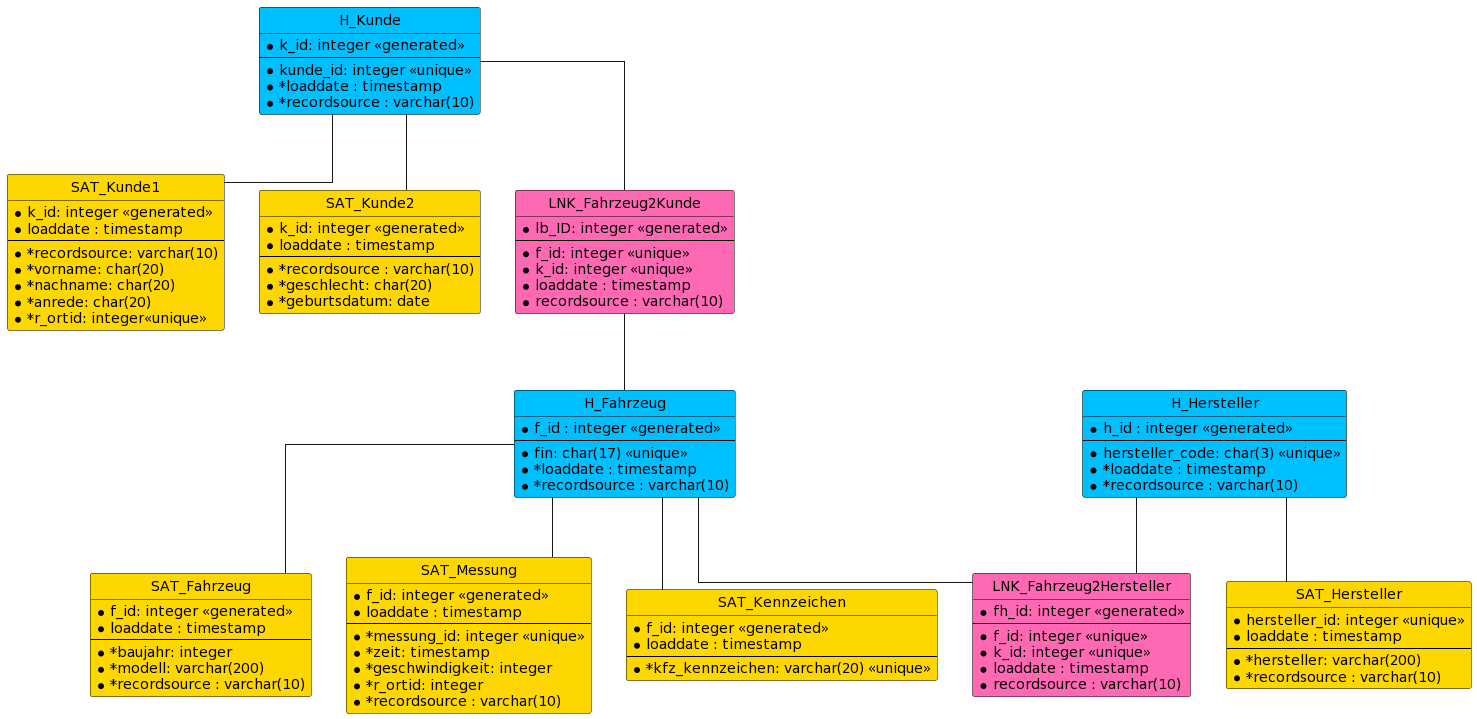

The diagram above was rendered by PlantUML. Its source (embedded in the PNG):
@startuml
hide circle
'avoid problems with angled crows feet
skinparam linetype ortho


entity "H_Kunde" as h01 #line:black;back:DeepSkyBlue {
*k_id: integer <<generated>>
--
*kunde_id: integer <<unique>>
* *loaddate : timestamp
* *recordsource : varchar(10)
} 


entity "H_Fahrzeug" as h02 #line:black;back:DeepSkyBlue {
*f_id : integer <<generated>>
--
* fin: char(17) <<unique>>
* *loaddate : timestamp
* *recordsource : varchar(10)
}

entity "H_Hersteller" as h03 #line:black;back:DeepSkyBlue {
*h_id : integer <<generated>>
--
* hersteller_code: char(3) <<unique>>
* *loaddate : timestamp
* *recordsource : varchar(10)
} 



entity "SAT_Kunde1" as t01 #line:black;back:Gold {
* k_id: integer <<generated>>
* loaddate : timestamp
--
*  *recordsource: varchar(10)
*  *vorname: char(20)
*  *nachname: char(20) 
*  *anrede: char(20)
*  *r_ortid: integer<<unique>>
} 
entity "SAT_Kunde2" as t02 #line:black;back:Gold {
* k_id: integer <<generated>>
* loaddate : timestamp
--
*  *recordsource : varchar(10)
*  *geschlecht: char(20)
*  *geburtsdatum: date
} 

entity "SAT_Fahrzeug" as t03 #line:black;back:Gold {
* f_id: integer <<generated>>
*loaddate : timestamp
--
* *baujahr: integer
* *modell: varchar(200)
* *recordsource : varchar(10)
} 

entity "SAT_Messung" as t04 #line:black;back:Gold {
* f_id: integer <<generated>>
*loaddate : timestamp
--
*  *messung_id: integer <<unique>>
* *zeit: timestamp
* *geschwindigkeit: integer
* *r_ortid: integer
* *recordsource : varchar(10)
} 

entity "SAT_Hersteller" as t05 #line:black;back:Gold {
* hersteller_id: integer <<unique>>
*loaddate : timestamp
--
* *hersteller: varchar(200)
* *recordsource : varchar(10)
} 

entity "SAT_Kennzeichen" as t06 #line:black;back:Gold {
* f_id: integer <<generated>>
*loaddate : timestamp
--
* *kfz_kennzeichen: varchar(20) <<unique>>
} 


entity "LNK_Fahrzeug2Kunde" as l01 #line:black;back:HotPink {
* lb_ID: integer <<generated>>
--
*f_id: integer <<unique>>
*k_id: integer <<unique>>
*loaddate : timestamp
*recordsource : varchar(10)
} 

entity "LNK_Fahrzeug2Hersteller" as l02 #line:black;back:HotPink {
* fh_id: integer <<generated>>
--
*f_id: integer <<unique>>
*k_id: integer <<unique>>
*loaddate : timestamp
*recordsource : varchar(10)
} 



h01 -- t01
h01 -- t02
h01 -- l01
l01 -- h02
h02--t03
h02--t04
h03--t05
h02-- l02
h03-- l02
h02-- t06
@enduml